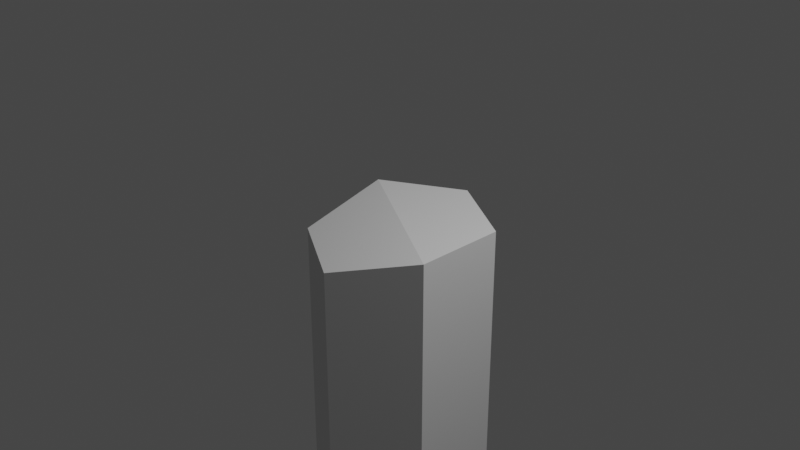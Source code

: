 # Source: hex_slope_d0.blend  (saved by Blender 3.0.42; exported with 4.5.12 LTS)
import bpy
from mathutils import Matrix  # noqa: F401  (used for matrix-valued properties, if any)

bpy.ops.wm.read_factory_settings(use_empty=True)
scene = bpy.context.scene
scene.name = 'Scene'

# ---- collections
col_collection = bpy.data.collections.new('Collection'); scene.collection.children.link(col_collection)

# ---- world
world_world = bpy.data.worlds.new('World'); scene.world = world_world
world_world.use_nodes = True; world_world.node_tree.nodes.clear()
_N = world_world.node_tree.nodes; _L = world_world.node_tree.links
n0 = _N.new('ShaderNodeOutputWorld'); n0.name = 'World Output'; n0.location = (300, 300)
n1 = _N.new('ShaderNodeBackground'); n1.name = 'Background'; n1.location = (10, 300)
n1.inputs[0].default_value = (0.05088, 0.05088, 0.05088, 1.0)
_L.new(n1.outputs[0], n0.inputs[0])
n0.is_active_output = True
world_world.color = (0.05088, 0.05088, 0.05088)
world_world.use_sun_shadow = False
world_world.sun_shadow_jitter_overblur = 0.0

# ---- cameras
cam_camera = bpy.data.cameras.new('Camera')
cam_camera.clip_end = 100.0
cam_camera.ortho_scale = 7.314

# ---- lights
light_light = bpy.data.lights.new('Light', 'POINT')
light_light.transmission_factor = 0.0
light_light.energy = 1000.0
light_light.shadow_soft_size = 0.1
light_light.shadow_maximum_resolution = 0.006
light_light.use_absolute_resolution = True

# ---- meshes
me_cylinder = bpy.data.meshes.new('Cylinder')
me_cylinder.from_pydata([(0.0, 1.0, -7.0), (0.0, 1.0, 1.0), (0.866, 0.5, -7.0), (0.866, 0.5, 1.0), (0.866, -0.5, -7.0), (0.866, -0.5, 1.0), (-8.742e-08, -1.0, -7.0), (-8.742e-08, -1.0, 0.75), (-0.866, -0.5, -7.0), (-0.866, -0.5, 0.75), (-0.866, 0.5, -7.0), (-0.866, 0.5, 1.0), (-4.371e-08, -5.96e-07, 1.0)], [], [(0, 1, 3, 2), (2, 3, 5, 4), (4, 5, 7, 6), (6, 7, 9, 8), (3, 12, 5), (8, 9, 11, 10), (10, 11, 1, 0), (7, 12, 9), (12, 3, 1), (9, 12, 11), (0, 2, 4, 6, 8, 10), (5, 12, 7), (11, 12, 1)])
_uv = me_cylinder.uv_layers.new(name='UVMap')
_uv.uv.foreach_set('vector', [1.0, 0.5, 1.0, 1.0, 0.8333, 1.0, 0.8333, 0.5, 0.8333, 0.5, 0.8333, 1.0, 0.6667, 1.0, 0.6667, 0.5, 0.6667, 0.5, 0.6667, 1.0, 0.5, 1.0, 0.5, 0.5, 0.5, 0.5, 0.5, 1.0, 0.3333, 1.0, 0.3333, 0.5, 0.4578, 0.37, 0.25, 0.25, 0.4578, 0.13, 0.3333, 0.5, 0.3333, 1.0, 0.1667, 1.0, 0.1667, 0.5, 0.1667, 0.5, 0.1667, 1.0, -8.941e-08, 1.0, -8.941e-08, 0.5, 0.25, 0.01, 0.25, 0.25, 0.04215, 0.13, 0.25, 0.25, 0.4578, 0.37, 0.25, 0.49, 0.04215, 0.13, 0.25, 0.25, 0.04215, 0.37, 0.75, 0.49, 0.9578, 0.37, 0.9578, 0.13, 0.75, 0.01, 0.5422, 0.13, 0.5422, 0.37, 0.4578, 0.13, 0.25, 0.25, 0.25, 0.01, 0.04215, 0.37, 0.25, 0.25, 0.25, 0.49])
me_cylinder.use_remesh_fix_poles = True
me_cylinder.use_remesh_preserve_attributes = False
me_cylinder.update()
me_cylinder.normals_split_custom_set([tuple(v) for v in zip(*[iter([0.5, 0.866, 0.0, 0.5, 0.866, 0.0, 0.5, 0.866, 0.0, 0.5, 0.866, 0.0, 1.0, -5.96e-08, 0.0, 1.0, -5.96e-08, 0.0, 1.0, -5.96e-08, 0.0, 1.0, -5.96e-08, 0.0, 0.5, -0.866, 0.0, 0.5, -0.866, 0.0, 0.5, -0.866, 0.0, 0.5, -0.866, 0.0, -0.5, -0.866, 0.0, -0.5, -0.866, 0.0, -0.5, -0.866, 0.0, -0.5, -0.866, 0.0, 1.377e-07, 0.0, 1.0, 1.377e-07, 0.0, 1.0, 1.377e-07, 0.0, 1.0, -1.0, 0.0, 0.0, -1.0, 0.0, 0.0, -1.0, 0.0, 0.0, -1.0, 0.0, 0.0, -0.5, 0.866, 0.0, -0.5, 0.866, 0.0, -0.5, 0.866, 0.0, -0.5, 0.866, 0.0, -0.1387, -0.2402, 0.9608, -0.1387, -0.2402, 0.9608, -0.1387, -0.2402, 0.9608, 0.0, 0.0, 1.0, 0.0, 0.0, 1.0, 0.0, 0.0, 1.0, -0.1387, -0.2402, 0.9608, -0.1387, -0.2402, 0.9608, -0.1387, -0.2402, 0.9608, 5.506e-07, 0.0, -1.0, 5.506e-07, 0.0, -1.0, 5.506e-07, 0.0, -1.0, 5.506e-07, 0.0, -1.0, 5.506e-07, 0.0, -1.0, 5.506e-07, 0.0, -1.0, -0.1387, -0.2402, 0.9608, -0.1387, -0.2402, 0.9608, -0.1387, -0.2402, 0.9608, 0.0, 0.0, 1.0, 0.0, 0.0, 1.0, 0.0, 0.0, 1.0])] * 3)])

# ---- objects
ob_light = bpy.data.objects.new('Light', light_light)
ob_camera = bpy.data.objects.new('Camera', cam_camera)
ob_cylinder__convcol = bpy.data.objects.new('Cylinder -convcol', me_cylinder)

# ---- transforms, parenting, visibility, modifiers, constraints
ob_light.location = (4.076, 1.005, 5.904)
ob_light.rotation_euler = (0.6503, 0.05522, 1.866)
ob_light.lock_rotations_4d = False
ob_light.empty_display_type = 'ARROWS'
ob_light.color = (0.0, 0.0, 0.0, 0.0)
ob_light.lineart.crease_threshold = 0.0
ob_camera.location = (7.359, -6.926, 4.958)
ob_camera.rotation_euler = (1.109, 0.0, 0.8149)
ob_camera.lock_rotations_4d = False
ob_camera.empty_display_type = 'ARROWS'
ob_camera.color = (0.0, 0.0, 0.0, 0.0)
ob_camera.display_type = 'WIRE'
ob_camera.lineart.crease_threshold = 0.0
ob_cylinder__convcol.location = (0.0, 0.0, -1.0)

# ---- collection membership
col_collection.objects.link(ob_light)
col_collection.objects.link(ob_camera)
col_collection.objects.link(ob_cylinder__convcol)

# ---- scene / render settings (as saved in the file)
scene.camera = ob_camera
scene.frame_start = 1; scene.frame_end = 250; scene.frame_set(1)
scene.render.engine = 'BLENDER_EEVEE_NEXT'
scene.cycles.sampling_pattern = 'TABULATED_SOBOL'
scene.cycles.use_light_tree = False
scene.view_settings.view_transform = 'Filmic'
bpy.context.view_layer.update()
